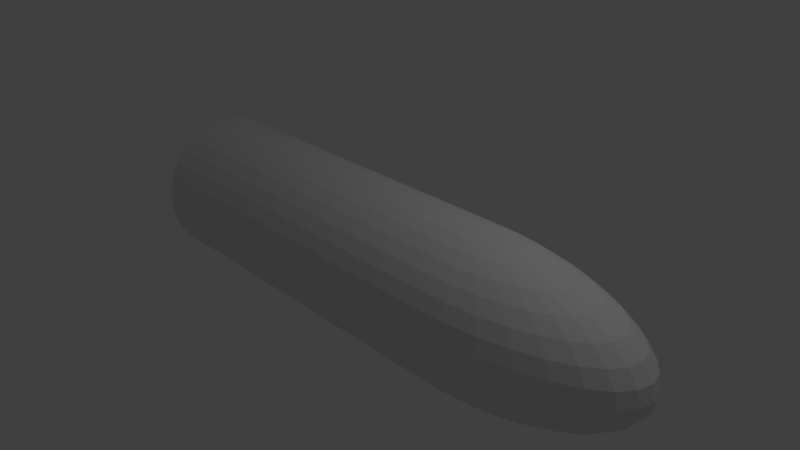 # Source: shell.blend  (saved by Blender 2.79.0; exported with 4.5.12 LTS)
import bpy
from mathutils import Matrix  # noqa: F401  (used for matrix-valued properties, if any)

bpy.ops.wm.read_factory_settings(use_empty=True)
scene = bpy.context.scene
scene.name = 'Scene'

# ---- collections
col_collection_1 = bpy.data.collections.new('Collection 1'); scene.collection.children.link(col_collection_1)

# ---- world
world_world = bpy.data.worlds.new('World'); scene.world = world_world
world_world.color = (0.05088, 0.05088, 0.05088)
world_world.use_sun_shadow = False
world_world.sun_shadow_jitter_overblur = 0.0
world_world.cycles.sampling_method = 'MANUAL'

# ---- cameras
cam_camera = bpy.data.cameras.new('Camera')
cam_camera.clip_end = 100.0
cam_camera.lens = 35.0
cam_camera.sensor_width = 32.0
cam_camera.sensor_height = 18.0
cam_camera.ortho_scale = 7.314
cam_camera.dof.focus_distance = 0.0
cam_camera.dof.aperture_fstop = 128.0

# ---- lights
light_lamp = bpy.data.lights.new('Lamp', 'POINT')
light_lamp.transmission_factor = 0.0
light_lamp.cutoff_distance = 30.0
light_lamp.energy = 100.0
light_lamp.shadow_buffer_clip_start = 1.001
light_lamp.shadow_soft_size = 0.1
light_lamp.shadow_maximum_resolution = 0.006
light_lamp.use_absolute_resolution = True

# ---- meshes
me_sphere = bpy.data.meshes.new('Sphere')
me_sphere.from_pydata([(1.731, 3.258e-07, -1.0), (1.825, 0.1913, 0.9808), (1.915, 0.3753, 0.9239), (1.998, 0.5449, 0.8315), (2.071, 0.6935, 0.7071), (2.131, 0.8155, 0.5556), (2.175, 0.9061, 0.3827), (2.203, 0.9619, 0.1951), (2.212, 0.9808, 7.55e-08), (2.203, 0.9619, -0.1951), (2.175, 0.9061, -0.3827), (2.131, 0.8155, -0.5556), (2.071, 0.6935, -0.7071), (1.998, 0.5449, -0.8315), (1.915, 0.3753, -0.9239), (1.825, 0.1913, -0.9808), (1.915, 0.1802, 0.9808), (2.092, 0.3536, 0.9239), (2.255, 0.5133, 0.8315), (2.398, 0.6533, 0.7071), (2.515, 0.7682, 0.5556), (2.603, 0.8536, 0.3827), (2.656, 0.9061, 0.1951), (2.674, 0.9239, 7.55e-08), (2.656, 0.9061, -0.1951), (2.603, 0.8536, -0.3827), (2.515, 0.7682, -0.5556), (2.398, 0.6533, -0.7071), (2.255, 0.5133, -0.8315), (2.092, 0.3536, -0.9239), (1.915, 0.1802, -0.9808), (1.998, 0.1622, 0.9808), (2.255, 0.3182, 0.9239), (2.492, 0.4619, 0.8315), (2.699, 0.5879, 0.7071), (2.87, 0.6913, 0.5556), (2.996, 0.7682, 0.3827), (3.074, 0.8155, 0.1951), (3.1, 0.8315, 7.55e-08), (3.074, 0.8155, -0.1951), (2.996, 0.7682, -0.3827), (2.87, 0.6913, -0.5556), (2.699, 0.5879, -0.7071), (2.492, 0.4619, -0.8315), (2.255, 0.3182, -0.9239), (1.998, 0.1622, -0.9808), (1.731, 5.562e-07, 1.0), (2.071, 0.138, 0.9808), (2.398, 0.2706, 0.9239), (2.699, 0.3928, 0.8315), (2.963, 0.5, 0.7071), (3.18, 0.5879, 0.5556), (3.341, 0.6533, 0.3827), (3.44, 0.6935, 0.1951), (3.474, 0.7071, 7.55e-08), (3.44, 0.6935, -0.1951), (3.341, 0.6533, -0.3827), (3.18, 0.5879, -0.5556), (2.963, 0.5, -0.7071), (2.699, 0.3928, -0.8315), (2.398, 0.2706, -0.9239), (2.071, 0.138, -0.9808), (2.131, 0.1084, 0.9808), (2.515, 0.2126, 0.9239), (2.87, 0.3087, 0.8315), (3.18, 0.3928, 0.7071), (3.435, 0.4619, 0.5556), (3.624, 0.5133, 0.3827), (3.741, 0.5449, 0.1951), (3.78, 0.5556, 7.55e-08), (3.741, 0.5449, -0.1951), (3.624, 0.5133, -0.3827), (3.435, 0.4619, -0.5556), (3.18, 0.3928, -0.7071), (2.87, 0.3087, -0.8315), (2.515, 0.2126, -0.9239), (2.131, 0.1084, -0.9808), (2.175, 0.07466, 0.9808), (2.603, 0.1464, 0.9239), (2.996, 0.2126, 0.8315), (3.341, 0.2706, 0.7071), (3.624, 0.3182, 0.5556), (3.835, 0.3536, 0.3827), (3.964, 0.3753, 0.1951), (4.008, 0.3827, 7.55e-08), (3.964, 0.3753, -0.1951), (3.835, 0.3536, -0.3827), (3.624, 0.3182, -0.5556), (3.341, 0.2706, -0.7071), (2.996, 0.2126, -0.8315), (2.603, 0.1464, -0.9239), (2.175, 0.07466, -0.9808), (2.203, 0.03806, 0.9808), (2.656, 0.07466, 0.9239), (3.074, 0.1084, 0.8315), (3.44, 0.138, 0.7071), (3.741, 0.1622, 0.5556), (3.964, 0.1802, 0.3827), (4.102, 0.1913, 0.1951), (4.148, 0.1951, 7.55e-08), (4.102, 0.1913, -0.1951), (3.964, 0.1802, -0.3827), (3.741, 0.1622, -0.5556), (3.44, 0.138, -0.7071), (3.074, 0.1084, -0.8315), (2.656, 0.07466, -0.9239), (2.203, 0.03806, -0.9808), (2.212, 3.538e-07, 0.9808), (2.674, 3.644e-07, 0.9239), (3.1, 4.016e-07, 0.8315), (3.474, 3.374e-07, 0.7071), (3.78, 3.195e-07, 0.5556), (4.008, 5.182e-07, 0.3827), (4.148, 3.07e-07, 0.1951), (4.196, 3.558e-07, 7.55e-08), (4.148, 3.07e-07, -0.1951), (4.008, 5.182e-07, -0.3827), (3.78, 3.195e-07, -0.5556), (3.474, 3.374e-07, -0.7071), (3.1, 3.793e-07, -0.8315), (2.674, 3.346e-07, -0.9239), (2.212, 3.575e-07, -0.9808), (2.203, -0.03806, 0.9808), (2.656, -0.07466, 0.9239), (3.074, -0.1084, 0.8315), (3.44, -0.1379, 0.7071), (3.741, -0.1622, 0.5556), (3.964, -0.1802, 0.3827), (4.102, -0.1913, 0.1951), (4.148, -0.1951, 7.55e-08), (4.102, -0.1913, -0.1951), (3.964, -0.1802, -0.3827), (3.741, -0.1622, -0.5556), (3.44, -0.1379, -0.7071), (3.074, -0.1084, -0.8315), (2.656, -0.07466, -0.9239), (2.203, -0.03806, -0.9808), (2.175, -0.07466, 0.9808), (2.603, -0.1464, 0.9239), (2.996, -0.2126, 0.8315), (3.341, -0.2706, 0.7071), (3.624, -0.3182, 0.5556), (3.835, -0.3536, 0.3827), (3.964, -0.3753, 0.1951), (4.008, -0.3827, 7.55e-08), (3.964, -0.3753, -0.1951), (3.835, -0.3536, -0.3827), (3.624, -0.3182, -0.5556), (3.341, -0.2706, -0.7071), (2.996, -0.2126, -0.8315), (2.603, -0.1464, -0.9239), (2.175, -0.07466, -0.9808), (2.131, -0.1084, 0.9808), (2.515, -0.2126, 0.9239), (2.87, -0.3087, 0.8315), (3.18, -0.3928, 0.7071), (3.435, -0.4619, 0.5556), (3.624, -0.5133, 0.3827), (3.741, -0.5449, 0.1951), (3.78, -0.5556, 7.55e-08), (3.741, -0.5449, -0.1951), (3.624, -0.5133, -0.3827), (3.435, -0.4619, -0.5556), (3.18, -0.3928, -0.7071), (2.87, -0.3087, -0.8315), (2.515, -0.2126, -0.9239), (2.131, -0.1084, -0.9808), (2.071, -0.1379, 0.9808), (2.398, -0.2706, 0.9239), (2.699, -0.3928, 0.8315), (2.963, -0.5, 0.7071), (3.18, -0.5879, 0.5556), (3.341, -0.6533, 0.3827), (3.44, -0.6935, 0.1951), (3.474, -0.7071, 7.55e-08), (3.44, -0.6935, -0.1951), (3.341, -0.6533, -0.3827), (3.18, -0.5879, -0.5556), (2.963, -0.5, -0.7071), (2.699, -0.3928, -0.8315), (2.398, -0.2706, -0.9239), (2.071, -0.1379, -0.9808), (1.998, -0.1622, 0.9808), (2.255, -0.3182, 0.9239), (2.492, -0.4619, 0.8315), (2.699, -0.5879, 0.7071), (2.87, -0.6913, 0.5556), (2.996, -0.7682, 0.3827), (3.074, -0.8155, 0.1951), (3.1, -0.8315, 7.55e-08), (3.074, -0.8155, -0.1951), (2.996, -0.7682, -0.3827), (2.87, -0.6913, -0.5556), (2.699, -0.5879, -0.7071), (2.492, -0.4619, -0.8315), (2.255, -0.3182, -0.9239), (1.998, -0.1622, -0.9808), (1.915, -0.1802, 0.9808), (2.092, -0.3536, 0.9239), (2.255, -0.5133, 0.8315), (2.398, -0.6533, 0.7071), (2.515, -0.7682, 0.5556), (2.603, -0.8536, 0.3827), (2.656, -0.9061, 0.1951), (2.674, -0.9239, 7.55e-08), (2.656, -0.9061, -0.1951), (2.603, -0.8536, -0.3827), (2.515, -0.7682, -0.5556), (2.398, -0.6533, -0.7071), (2.255, -0.5133, -0.8315), (2.092, -0.3536, -0.9239), (1.915, -0.1802, -0.9808), (1.825, -0.1913, 0.9808), (1.915, -0.3753, 0.9239), (1.998, -0.5449, 0.8315), (2.071, -0.6935, 0.7071), (2.131, -0.8155, 0.5556), (2.175, -0.9061, 0.3827), (2.203, -0.9619, 0.1951), (2.212, -0.9808, 7.55e-08), (2.203, -0.9619, -0.1951), (2.175, -0.9061, -0.3827), (2.131, -0.8155, -0.5556), (2.071, -0.6935, -0.7071), (1.998, -0.5449, -0.8315), (1.915, -0.3753, -0.9239), (1.825, -0.1913, -0.9808), (-3.196, 1.0, 1.077e-07), (1.733, 1.0, -1.077e-07), (-3.196, 0.9808, -0.1951), (1.733, 0.9808, -0.1951), (-3.196, 0.9239, -0.3827), (1.733, 0.9239, -0.3827), (-3.196, 0.8315, -0.5556), (1.733, 0.8315, -0.5556), (-3.196, 0.7071, -0.7071), (1.733, 0.7071, -0.7071), (-3.196, 0.5556, -0.8315), (1.733, 0.5556, -0.8315), (-3.196, 0.3827, -0.9239), (1.733, 0.3827, -0.9239), (-3.196, 0.1951, -0.9808), (1.733, 0.1951, -0.9808), (-3.196, 7.55e-08, -1.0), (1.733, 7.55e-08, -1.0), (-3.196, -0.1951, -0.9808), (1.733, -0.1951, -0.9808), (-3.196, -0.3827, -0.9239), (1.733, -0.3827, -0.9239), (-3.196, -0.5556, -0.8315), (1.733, -0.5556, -0.8315), (-3.196, -0.7071, -0.7071), (1.733, -0.7071, -0.7071), (-3.196, -0.8315, -0.5556), (1.733, -0.8315, -0.5556), (-3.196, -0.9239, -0.3827), (1.733, -0.9239, -0.3827), (-3.196, -0.9808, -0.1951), (1.733, -0.9808, -0.1951), (-3.196, -1.0, 4.336e-07), (1.733, -1.0, 2.181e-07), (-3.196, -0.9808, 0.1951), (1.733, -0.9808, 0.1951), (-3.196, -0.9239, 0.3827), (1.733, -0.9239, 0.3827), (-3.196, -0.8315, 0.5556), (1.733, -0.8315, 0.5556), (-3.196, -0.7071, 0.7071), (1.733, -0.7071, 0.7071), (-3.196, -0.5556, 0.8315), (1.733, -0.5556, 0.8315), (-3.196, -0.3827, 0.9239), (1.733, -0.3827, 0.9239), (-3.196, -0.1951, 0.9808), (1.733, -0.1951, 0.9808), (-3.196, 9.656e-07, 1.0), (1.733, 9.656e-07, 1.0), (-3.196, 0.1951, 0.9808), (1.733, 0.1951, 0.9808), (-3.196, 0.3827, 0.9239), (1.733, 0.3827, 0.9239), (-3.196, 0.5556, 0.8315), (1.733, 0.5556, 0.8315), (-3.196, 0.7071, 0.7071), (1.733, 0.7071, 0.7071), (-3.196, 0.8315, 0.5556), (1.733, 0.8315, 0.5556), (-3.196, 0.9239, 0.3827), (1.733, 0.9239, 0.3827), (-3.196, 0.9808, 0.1951), (1.733, 0.9808, 0.1951)], [], [(10, 11, 234, 232), (216, 215, 268, 266), (9, 10, 232, 230), (8, 9, 230, 228), (7, 8, 228, 290), (274, 212, 46), (213, 212, 274, 272), (214, 213, 272, 270), (215, 214, 270, 268), (5, 4, 19, 20), (13, 12, 27, 28), (6, 5, 20, 21), (14, 13, 28, 29), (7, 6, 21, 22), (15, 14, 29, 30), (8, 7, 22, 23), (1, 46, 16), (0, 15, 30), (9, 8, 23, 24), (2, 1, 16, 17), (10, 9, 24, 25), (3, 2, 17, 18), (11, 10, 25, 26), (4, 3, 18, 19), (12, 11, 26, 27), (24, 23, 38, 39), (17, 16, 31, 32), (25, 24, 39, 40), (18, 17, 32, 33), (26, 25, 40, 41), (19, 18, 33, 34), (27, 26, 41, 42), (20, 19, 34, 35), (28, 27, 42, 43), (21, 20, 35, 36), (29, 28, 43, 44), (22, 21, 36, 37), (30, 29, 44, 45), (23, 22, 37, 38), (16, 46, 31), (0, 30, 45), (43, 42, 58, 59), (36, 35, 51, 52), (44, 43, 59, 60), (37, 36, 52, 53), (45, 44, 60, 61), (38, 37, 53, 54), (31, 46, 47), (0, 45, 61), (39, 38, 54, 55), (32, 31, 47, 48), (40, 39, 55, 56), (33, 32, 48, 49), (41, 40, 56, 57), (34, 33, 49, 50), (42, 41, 57, 58), (35, 34, 50, 51), (56, 55, 70, 71), (49, 48, 63, 64), (57, 56, 71, 72), (50, 49, 64, 65), (58, 57, 72, 73), (51, 50, 65, 66), (59, 58, 73, 74), (52, 51, 66, 67), (60, 59, 74, 75), (53, 52, 67, 68), (61, 60, 75, 76), (54, 53, 68, 69), (47, 46, 62), (0, 61, 76), (55, 54, 69, 70), (48, 47, 62, 63), (75, 74, 89, 90), (68, 67, 82, 83), (76, 75, 90, 91), (69, 68, 83, 84), (62, 46, 77), (0, 76, 91), (70, 69, 84, 85), (63, 62, 77, 78), (71, 70, 85, 86), (64, 63, 78, 79), (72, 71, 86, 87), (65, 64, 79, 80), (73, 72, 87, 88), (66, 65, 80, 81), (74, 73, 88, 89), (67, 66, 81, 82), (79, 78, 93, 94), (87, 86, 101, 102), (80, 79, 94, 95), (88, 87, 102, 103), (81, 80, 95, 96), (89, 88, 103, 104), (82, 81, 96, 97), (90, 89, 104, 105), (83, 82, 97, 98), (91, 90, 105, 106), (84, 83, 98, 99), (77, 46, 92), (0, 91, 106), (85, 84, 99, 100), (78, 77, 92, 93), (86, 85, 100, 101), (98, 97, 112, 113), (106, 105, 120, 121), (99, 98, 113, 114), (92, 46, 107), (0, 106, 121), (100, 99, 114, 115), (93, 92, 107, 108), (101, 100, 115, 116), (94, 93, 108, 109), (102, 101, 116, 117), (95, 94, 109, 110), (103, 102, 117, 118), (96, 95, 110, 111), (104, 103, 118, 119), (97, 96, 111, 112), (105, 104, 119, 120), (117, 116, 131, 132), (110, 109, 124, 125), (118, 117, 132, 133), (111, 110, 125, 126), (119, 118, 133, 134), (112, 111, 126, 127), (120, 119, 134, 135), (113, 112, 127, 128), (121, 120, 135, 136), (114, 113, 128, 129), (107, 46, 122), (0, 121, 136), (115, 114, 129, 130), (108, 107, 122, 123), (116, 115, 130, 131), (109, 108, 123, 124), (136, 135, 150, 151), (129, 128, 143, 144), (122, 46, 137), (0, 136, 151), (130, 129, 144, 145), (123, 122, 137, 138), (131, 130, 145, 146), (124, 123, 138, 139), (132, 131, 146, 147), (125, 124, 139, 140), (133, 132, 147, 148), (126, 125, 140, 141), (134, 133, 148, 149), (127, 126, 141, 142), (135, 134, 149, 150), (128, 127, 142, 143), (140, 139, 154, 155), (148, 147, 162, 163), (141, 140, 155, 156), (149, 148, 163, 164), (142, 141, 156, 157), (150, 149, 164, 165), (143, 142, 157, 158), (151, 150, 165, 166), (144, 143, 158, 159), (137, 46, 152), (0, 151, 166), (145, 144, 159, 160), (138, 137, 152, 153), (146, 145, 160, 161), (139, 138, 153, 154), (147, 146, 161, 162), (159, 158, 173, 174), (152, 46, 167), (0, 166, 181), (160, 159, 174, 175), (153, 152, 167, 168), (161, 160, 175, 176), (154, 153, 168, 169), (162, 161, 176, 177), (155, 154, 169, 170), (163, 162, 177, 178), (156, 155, 170, 171), (164, 163, 178, 179), (157, 156, 171, 172), (165, 164, 179, 180), (158, 157, 172, 173), (166, 165, 180, 181), (178, 177, 192, 193), (171, 170, 185, 186), (179, 178, 193, 194), (172, 171, 186, 187), (180, 179, 194, 195), (173, 172, 187, 188), (181, 180, 195, 196), (174, 173, 188, 189), (167, 46, 182), (0, 181, 196), (175, 174, 189, 190), (168, 167, 182, 183), (176, 175, 190, 191), (169, 168, 183, 184), (177, 176, 191, 192), (170, 169, 184, 185), (0, 196, 211), (190, 189, 204, 205), (183, 182, 197, 198), (191, 190, 205, 206), (184, 183, 198, 199), (192, 191, 206, 207), (185, 184, 199, 200), (193, 192, 207, 208), (186, 185, 200, 201), (194, 193, 208, 209), (187, 186, 201, 202), (195, 194, 209, 210), (188, 187, 202, 203), (196, 195, 210, 211), (189, 188, 203, 204), (182, 46, 197), (209, 208, 223, 224), (202, 201, 216, 217), (210, 209, 224, 225), (203, 202, 217, 218), (211, 210, 225, 226), (204, 203, 218, 219), (197, 46, 212), (0, 211, 226), (205, 204, 219, 220), (198, 197, 212, 213), (206, 205, 220, 221), (199, 198, 213, 214), (207, 206, 221, 222), (200, 199, 214, 215), (208, 207, 222, 223), (201, 200, 215, 216), (217, 216, 266, 264), (218, 217, 264, 262), (219, 218, 262, 260), (220, 219, 260, 258), (221, 220, 258, 256), (222, 221, 256, 254), (223, 222, 254, 252), (224, 223, 252, 250), (225, 224, 250, 248), (226, 225, 248, 246), (246, 0, 226), (242, 15, 244), (242, 240, 14, 15), (240, 238, 13, 14), (238, 236, 12, 13), (11, 12, 236, 234), (227, 228, 230, 229), (229, 230, 232, 231), (231, 232, 234, 233), (233, 234, 236, 235), (235, 236, 238, 237), (237, 238, 240, 239), (239, 240, 242, 241), (241, 242, 244, 243), (243, 244, 246, 245), (245, 246, 248, 247), (247, 248, 250, 249), (249, 250, 252, 251), (251, 252, 254, 253), (253, 254, 256, 255), (255, 256, 258, 257), (257, 258, 260, 259), (259, 260, 262, 261), (261, 262, 264, 263), (263, 264, 266, 265), (265, 266, 268, 267), (267, 268, 270, 269), (269, 270, 272, 271), (271, 272, 274, 273), (273, 274, 276, 275), (275, 276, 278, 277), (277, 278, 280, 279), (279, 280, 282, 281), (281, 282, 284, 283), (283, 284, 286, 285), (285, 286, 288, 287), (287, 288, 290, 289), (289, 290, 228, 227), (227, 229, 231, 233, 235, 237, 239, 241, 243, 245, 247, 249, 251, 253, 255, 257, 259, 261, 263, 265, 267, 269, 271, 273, 275, 277, 279, 281, 283, 285, 287, 289), (6, 7, 290, 288), (286, 5, 6, 288), (284, 4, 5, 286), (282, 3, 4, 284), (280, 2, 3, 282), (278, 1, 2, 280), (278, 276, 1)])
me_sphere.use_remesh_preserve_volume = False
me_sphere.use_remesh_preserve_attributes = False
me_sphere.use_mirror_vertex_groups = False
me_sphere.update()

# ---- objects
ob_sphere = bpy.data.objects.new('Sphere', me_sphere)
ob_lamp = bpy.data.objects.new('Lamp', light_lamp)
ob_camera = bpy.data.objects.new('Camera', cam_camera)

# ---- transforms, parenting, visibility, modifiers, constraints
ob_sphere.location = (0.0, 0.0, 0.0)
ob_sphere.lineart.crease_threshold = 0.0
ob_lamp.location = (4.076, 1.005, 5.904)
ob_lamp.rotation_euler = (0.6503, 0.05522, 1.866)
ob_lamp.lock_rotations_4d = False
ob_lamp.empty_display_type = 'ARROWS'
ob_lamp.color = (0.0, 0.0, 0.0, 0.0)
ob_lamp.lineart.crease_threshold = 0.0
ob_camera.location = (7.481, -6.508, 5.344)
ob_camera.rotation_euler = (1.109, 0.0, 0.8149)
ob_camera.lock_rotations_4d = False
ob_camera.empty_display_type = 'ARROWS'
ob_camera.color = (0.0, 0.0, 0.0, 0.0)
ob_camera.display_type = 'WIRE'
ob_camera.lineart.crease_threshold = 0.0

# ---- collection membership
col_collection_1.objects.link(ob_sphere)
col_collection_1.objects.link(ob_lamp)
col_collection_1.objects.link(ob_camera)

# ---- scene / render settings (as saved in the file)
scene.camera = ob_camera
scene.frame_start = 1; scene.frame_end = 250; scene.frame_set(1)
scene.render.engine = 'BLENDER_EEVEE_NEXT'
scene.render.resolution_percentage = 50
scene.render.dither_intensity = 0.0
scene.cycles.use_denoising = False
scene.cycles.samples = 128
scene.cycles.sampling_pattern = 'TABULATED_SOBOL'
scene.cycles.use_adaptive_sampling = False
scene.cycles.use_light_tree = False
scene.cycles.blur_glossy = 0.0
scene.cycles.sample_clamp_indirect = 0.0
scene.view_settings.view_transform = 'Standard'
bpy.context.view_layer.update()
